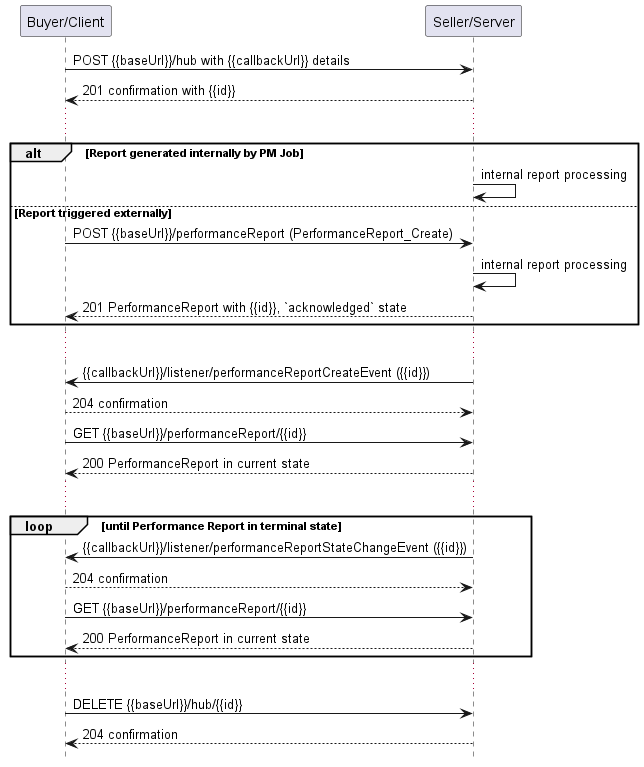

The diagram above was rendered by PlantUML. Its source (embedded in the PNG):
@startuml useCase18Notification

hide footbox

participant "Buyer/Client" as B
participant "Seller/Server" as S

B -> S: POST {{baseUrl}}/hub with {{callbackUrl}} details
S --> B: 201 confirmation with {{id}}
...

alt Report generated internally by PM Job
  S -> S : internal report processing
else Report triggered externally
  B -> S : POST {{baseUrl}}/performanceReport (PerformanceReport_Create)
  S -> S : internal report processing
  S --> B : 201 PerformanceReport with {{id}}, `acknowledged` state
end

...
S -> B: {{callbackUrl}}/listener/performanceReportCreateEvent ({{id}})
B --> S: 204 confirmation
B -> S:   GET {{baseUrl}}/performanceReport/{{id}}
return 200 PerformanceReport in current state

...

group loop [until Performance Report in terminal state]
    S -> B: {{callbackUrl}}/listener/performanceReportStateChangeEvent ({{id}})
    B --> S: 204 confirmation
    B -> S:   GET {{baseUrl}}/performanceReport/{{id}}
    return 200 PerformanceReport in current state
end

...

B -> S : DELETE {{baseUrl}}/hub/{{id}} 
S --> B : 204 confirmation

@enduml